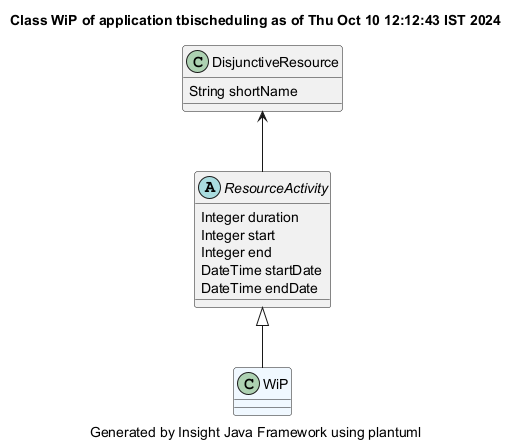

The diagram above was rendered by PlantUML. Its source (embedded in the PNG):
@startuml
title Class WiP of application tbischeduling as of Thu Oct 10 12:12:43 IST 2024
caption Generated by Insight Java Framework using plantuml
class WiP #aliceblue

ResourceActivity <|-- WiP
abstract ResourceActivity 
ResourceActivity : Integer duration
ResourceActivity : Integer start
ResourceActivity : Integer end
ResourceActivity : DateTime startDate
ResourceActivity : DateTime endDate

DisjunctiveResource  <-- ResourceActivity 
class DisjunctiveResource 
DisjunctiveResource : String shortName

@enduml